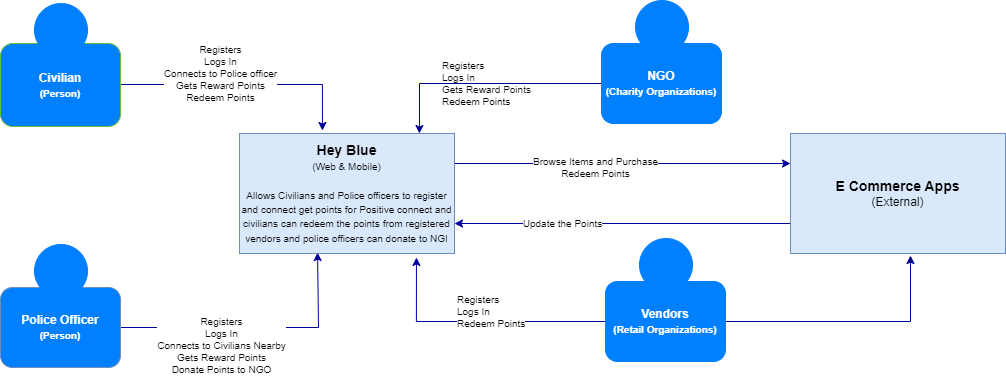

The diagram above was exported from draw.io. Its source (the exported page's mxGraphModel, read from the mxfile embedded in the PNG):
<mxGraphModel dx="1718" dy="450" grid="1" gridSize="10" guides="1" tooltips="1" connect="1" arrows="1" fold="1" page="1" pageScale="1" pageWidth="850" pageHeight="1100" background="#FFFFFF" math="0" shadow="0">
  <root>
    <mxCell id="0" />
    <mxCell id="1" parent="0" />
    <mxCell id="J1iAX_sZezHi20ppqD1U-8" value="&lt;font color=&quot;#000000&quot;&gt;Registers&lt;br&gt;Logs In&lt;br&gt;Connects to Police officer&lt;br&gt;Gets Reward Points&lt;br&gt;Redeem Points&lt;/font&gt;" style="edgeStyle=orthogonalEdgeStyle;rounded=0;orthogonalLoop=1;jettySize=auto;html=1;exitX=1;exitY=0.5;exitDx=0;exitDy=0;entryX=0.474;entryY=-0.008;entryDx=0;entryDy=0;entryPerimeter=0;fontSize=10;fontColor=#FFFFFF;fillColor=#d5e8d4;strokeColor=#000099;" parent="1" edge="1">
      <mxGeometry x="-0.1934" y="11" relative="1" as="geometry">
        <mxPoint x="-640" y="241" as="sourcePoint" />
        <mxPoint x="-438.0899999999999" y="287.03999999999996" as="targetPoint" />
        <mxPoint as="offset" />
      </mxGeometry>
    </mxCell>
    <mxCell id="J1iAX_sZezHi20ppqD1U-1" value="&lt;font color=&quot;#ffffff&quot;&gt;&lt;b&gt;Civilian&lt;br&gt;&lt;font style=&quot;font-size: 10px&quot;&gt;(Person)&lt;/font&gt;&lt;br&gt;&lt;/b&gt;&lt;/font&gt;" style="rounded=1;whiteSpace=wrap;html=1;fillColor=#007FFF;strokeColor=#69BC36;" parent="1" vertex="1">
      <mxGeometry x="-760" y="200" width="120" height="83" as="geometry" />
    </mxCell>
    <mxCell id="J1iAX_sZezHi20ppqD1U-2" value="" style="ellipse;whiteSpace=wrap;html=1;aspect=fixed;strokeColor=#007FFF;fillColor=#007FFF;" parent="1" vertex="1">
      <mxGeometry x="-726" y="160" width="53" height="53" as="geometry" />
    </mxCell>
    <mxCell id="J1iAX_sZezHi20ppqD1U-10" value="&lt;font color=&quot;#000000&quot;&gt;&lt;br&gt;&lt;br&gt;&lt;span style=&quot;font-family: helvetica; font-size: 10px; font-style: normal; font-weight: 400; letter-spacing: normal; text-align: center; text-indent: 0px; text-transform: none; word-spacing: 0px; background-color: rgb(255, 255, 255); display: inline; float: none;&quot;&gt;Registers&lt;/span&gt;&lt;br style=&quot;font-family: helvetica; font-size: 10px; font-style: normal; font-weight: 400; letter-spacing: normal; text-align: center; text-indent: 0px; text-transform: none; word-spacing: 0px; background-color: rgb(255, 255, 255);&quot;&gt;&lt;span style=&quot;font-family: helvetica; font-size: 10px; font-style: normal; font-weight: 400; letter-spacing: normal; text-align: center; text-indent: 0px; text-transform: none; word-spacing: 0px; background-color: rgb(255, 255, 255); display: inline; float: none;&quot;&gt;Logs In&lt;/span&gt;&lt;br style=&quot;font-family: helvetica; font-size: 10px; font-style: normal; font-weight: 400; letter-spacing: normal; text-align: center; text-indent: 0px; text-transform: none; word-spacing: 0px; background-color: rgb(255, 255, 255);&quot;&gt;&lt;span style=&quot;font-family: helvetica; font-size: 10px; font-style: normal; font-weight: 400; letter-spacing: normal; text-align: center; text-indent: 0px; text-transform: none; word-spacing: 0px; background-color: rgb(255, 255, 255); display: inline; float: none;&quot;&gt;Connects to Civilians Nearby&lt;/span&gt;&lt;br style=&quot;font-family: helvetica; font-size: 10px; font-style: normal; font-weight: 400; letter-spacing: normal; text-align: center; text-indent: 0px; text-transform: none; word-spacing: 0px; background-color: rgb(255, 255, 255);&quot;&gt;&lt;span style=&quot;font-family: helvetica; font-size: 10px; font-style: normal; font-weight: 400; letter-spacing: normal; text-align: center; text-indent: 0px; text-transform: none; word-spacing: 0px; background-color: rgb(255, 255, 255); display: inline; float: none;&quot;&gt;Gets Reward Points&lt;/span&gt;&lt;br style=&quot;font-family: helvetica; font-size: 10px; font-style: normal; font-weight: 400; letter-spacing: normal; text-align: center; text-indent: 0px; text-transform: none; word-spacing: 0px; background-color: rgb(255, 255, 255);&quot;&gt;&lt;span style=&quot;font-family: helvetica; font-size: 10px; font-style: normal; font-weight: 400; letter-spacing: normal; text-align: center; text-indent: 0px; text-transform: none; word-spacing: 0px; background-color: rgb(255, 255, 255); display: inline; float: none;&quot;&gt;Donate Points to NGO&lt;/span&gt;&lt;/font&gt;" style="edgeStyle=orthogonalEdgeStyle;rounded=0;orthogonalLoop=1;jettySize=auto;html=1;exitX=1;exitY=0.5;exitDx=0;exitDy=0;fontSize=10;fontColor=#255404;fillColor=#d5e8d4;strokeColor=#000099;entryX=0.363;entryY=0.992;entryDx=0;entryDy=0;entryPerimeter=0;" parent="1" source="J1iAX_sZezHi20ppqD1U-3" target="J1iAX_sZezHi20ppqD1U-5" edge="1">
      <mxGeometry x="-0.2616" y="-6" relative="1" as="geometry">
        <mxPoint as="offset" />
        <mxPoint x="-442" y="420" as="targetPoint" />
        <Array as="points">
          <mxPoint x="-442" y="484" />
        </Array>
      </mxGeometry>
    </mxCell>
    <mxCell id="J1iAX_sZezHi20ppqD1U-3" value="&lt;font color=&quot;#ffffff&quot;&gt;&lt;b&gt;Police Officer&lt;font style=&quot;font-size: 10px&quot;&gt;&lt;br&gt;(Person)&lt;/font&gt;&lt;br&gt;&lt;/b&gt;&lt;/font&gt;" style="rounded=1;whiteSpace=wrap;html=1;fillColor=#007FFF;strokeColor=#6c8ebf;" parent="1" vertex="1">
      <mxGeometry x="-760" y="444" width="120" height="80" as="geometry" />
    </mxCell>
    <mxCell id="J1iAX_sZezHi20ppqD1U-4" value="" style="ellipse;whiteSpace=wrap;html=1;aspect=fixed;strokeColor=#007FFF;fillColor=#007FFF;" parent="1" vertex="1">
      <mxGeometry x="-726" y="401" width="53" height="53" as="geometry" />
    </mxCell>
    <mxCell id="J1iAX_sZezHi20ppqD1U-24" style="edgeStyle=orthogonalEdgeStyle;rounded=0;orthogonalLoop=1;jettySize=auto;html=1;exitX=1;exitY=0.25;exitDx=0;exitDy=0;entryX=0;entryY=0.25;entryDx=0;entryDy=0;fontSize=10;fontColor=#255404;fillColor=#d5e8d4;strokeColor=#000099;" parent="1" source="J1iAX_sZezHi20ppqD1U-5" target="J1iAX_sZezHi20ppqD1U-23" edge="1">
      <mxGeometry relative="1" as="geometry" />
    </mxCell>
    <mxCell id="J1iAX_sZezHi20ppqD1U-25" value="&lt;font color=&quot;#000000&quot;&gt;Browse Items and Purchase&lt;br&gt;Redeem Points&lt;/font&gt;" style="edgeLabel;html=1;align=center;verticalAlign=middle;resizable=0;points=[];fontSize=10;fontColor=#255404;" parent="J1iAX_sZezHi20ppqD1U-24" vertex="1" connectable="0">
      <mxGeometry x="-0.1662" y="-3" relative="1" as="geometry">
        <mxPoint as="offset" />
      </mxGeometry>
    </mxCell>
    <mxCell id="J1iAX_sZezHi20ppqD1U-5" value="&lt;font style=&quot;font-size: 14px&quot;&gt;&lt;b&gt;Hey Blue&lt;/b&gt;&lt;/font&gt;&lt;br&gt;&lt;font style=&quot;font-size: 10px&quot;&gt;(Web &amp;amp; Mobile)&lt;br&gt;&lt;br&gt;Allows Civilians and Police officers to register and connect get points for Positive connect and civilians can redeem the points from registered vendors and police officers can donate to NGI&lt;br&gt;&lt;/font&gt;" style="rounded=0;whiteSpace=wrap;html=1;strokeColor=#6c8ebf;fillColor=#dae8fc;" parent="1" vertex="1">
      <mxGeometry x="-521" y="290" width="215" height="120" as="geometry" />
    </mxCell>
    <mxCell id="J1iAX_sZezHi20ppqD1U-17" style="edgeStyle=orthogonalEdgeStyle;rounded=0;orthogonalLoop=1;jettySize=auto;html=1;entryX=0.823;entryY=1.033;entryDx=0;entryDy=0;entryPerimeter=0;fontSize=10;fontColor=#255404;fillColor=#d5e8d4;strokeColor=#000099;" parent="1" source="J1iAX_sZezHi20ppqD1U-12" target="J1iAX_sZezHi20ppqD1U-5" edge="1">
      <mxGeometry relative="1" as="geometry" />
    </mxCell>
    <mxCell id="J1iAX_sZezHi20ppqD1U-28" style="edgeStyle=orthogonalEdgeStyle;rounded=0;orthogonalLoop=1;jettySize=auto;html=1;exitX=1;exitY=0.5;exitDx=0;exitDy=0;entryX=0.558;entryY=1.017;entryDx=0;entryDy=0;entryPerimeter=0;fontSize=10;fontColor=#255404;fillColor=#d5e8d4;strokeColor=#000099;" parent="1" source="J1iAX_sZezHi20ppqD1U-12" target="J1iAX_sZezHi20ppqD1U-23" edge="1">
      <mxGeometry relative="1" as="geometry" />
    </mxCell>
    <mxCell id="J1iAX_sZezHi20ppqD1U-12" value="&lt;font color=&quot;#ffffff&quot;&gt;&lt;b&gt;Vendors&lt;br&gt;&lt;font style=&quot;font-size: 10px&quot;&gt;(Retail Organizations)&lt;/font&gt;&lt;br&gt;&lt;/b&gt;&lt;/font&gt;" style="rounded=1;whiteSpace=wrap;html=1;fillColor=#007FFF;strokeColor=#007FFF;" parent="1" vertex="1">
      <mxGeometry x="-155" y="438" width="120" height="80" as="geometry" />
    </mxCell>
    <mxCell id="J1iAX_sZezHi20ppqD1U-13" value="" style="ellipse;whiteSpace=wrap;html=1;aspect=fixed;strokeColor=#007FFF;fillColor=#007FFF;" parent="1" vertex="1">
      <mxGeometry x="-121" y="395" width="53" height="53" as="geometry" />
    </mxCell>
    <mxCell id="J1iAX_sZezHi20ppqD1U-22" style="edgeStyle=orthogonalEdgeStyle;rounded=0;orthogonalLoop=1;jettySize=auto;html=1;exitX=0;exitY=0.5;exitDx=0;exitDy=0;entryX=0.837;entryY=0;entryDx=0;entryDy=0;entryPerimeter=0;fontSize=10;fontColor=#255404;fillColor=#d5e8d4;strokeColor=#000099;" parent="1" source="J1iAX_sZezHi20ppqD1U-14" target="J1iAX_sZezHi20ppqD1U-5" edge="1">
      <mxGeometry relative="1" as="geometry" />
    </mxCell>
    <mxCell id="J1iAX_sZezHi20ppqD1U-14" value="&lt;font color=&quot;#ffffff&quot;&gt;&lt;b&gt;NGO&lt;/b&gt;&lt;br&gt;&lt;font&gt;&lt;span style=&quot;font-size: 10px&quot;&gt;&lt;b&gt;(Charity Organizations)&lt;/b&gt;&lt;/span&gt;&lt;/font&gt;&lt;br&gt;&lt;/font&gt;" style="rounded=1;whiteSpace=wrap;html=1;fillColor=#007FFF;strokeColor=#007FFF;" parent="1" vertex="1">
      <mxGeometry x="-159" y="200" width="120" height="80" as="geometry" />
    </mxCell>
    <mxCell id="J1iAX_sZezHi20ppqD1U-15" value="" style="ellipse;whiteSpace=wrap;html=1;aspect=fixed;strokeColor=#007FFF;fillColor=#007FFF;" parent="1" vertex="1">
      <mxGeometry x="-125" y="157" width="53" height="53" as="geometry" />
    </mxCell>
    <mxCell id="J1iAX_sZezHi20ppqD1U-18" value="&lt;font color=&quot;#000000&quot;&gt;&lt;span style=&quot;font-family: helvetica; font-size: 10px; font-style: normal; font-weight: 400; letter-spacing: normal; text-align: center; text-indent: 0px; text-transform: none; word-spacing: 0px; background-color: rgb(255, 255, 255); display: inline; float: none;&quot;&gt;Registers&lt;/span&gt;&lt;br style=&quot;font-family: helvetica; font-size: 10px; font-style: normal; font-weight: 400; letter-spacing: normal; text-align: center; text-indent: 0px; text-transform: none; word-spacing: 0px; background-color: rgb(255, 255, 255);&quot;&gt;&lt;span style=&quot;font-family: helvetica; font-size: 10px; font-style: normal; font-weight: 400; letter-spacing: normal; text-align: center; text-indent: 0px; text-transform: none; word-spacing: 0px; background-color: rgb(255, 255, 255); display: inline; float: none;&quot;&gt;Logs In&lt;/span&gt;&lt;br style=&quot;font-family: helvetica; font-size: 10px; font-style: normal; font-weight: 400; letter-spacing: normal; text-align: center; text-indent: 0px; text-transform: none; word-spacing: 0px; background-color: rgb(255, 255, 255);&quot;&gt;&lt;span style=&quot;font-family: helvetica; font-size: 10px; font-style: normal; font-weight: 400; letter-spacing: normal; text-align: center; text-indent: 0px; text-transform: none; word-spacing: 0px; background-color: rgb(255, 255, 255); display: inline; float: none;&quot;&gt;Gets Reward Points&lt;/span&gt;&lt;br style=&quot;font-family: helvetica; font-size: 10px; font-style: normal; font-weight: 400; letter-spacing: normal; text-align: center; text-indent: 0px; text-transform: none; word-spacing: 0px; background-color: rgb(255, 255, 255);&quot;&gt;&lt;span style=&quot;font-family: helvetica; font-size: 10px; font-style: normal; font-weight: 400; letter-spacing: normal; text-align: center; text-indent: 0px; text-transform: none; word-spacing: 0px; background-color: rgb(255, 255, 255); display: inline; float: none;&quot;&gt;Redeem Points&lt;/span&gt;&lt;/font&gt;" style="text;whiteSpace=wrap;html=1;fontSize=10;fontColor=#255404;" parent="1" vertex="1">
      <mxGeometry x="-320" y="210" width="140" height="80" as="geometry" />
    </mxCell>
    <mxCell id="J1iAX_sZezHi20ppqD1U-20" value="&lt;font color=&quot;#000000&quot;&gt;&lt;span style=&quot;font-size: 10px; font-style: normal; font-weight: 400; letter-spacing: normal; text-indent: 0px; text-transform: none; word-spacing: 0px; font-family: helvetica; text-align: center; background-color: rgb(255, 255, 255); display: inline; float: none;&quot;&gt;Registers&lt;/span&gt;&lt;br style=&quot;font-size: 10px; font-style: normal; font-weight: 400; letter-spacing: normal; text-indent: 0px; text-transform: none; word-spacing: 0px; font-family: helvetica; text-align: center; background-color: rgb(255, 255, 255);&quot;&gt;&lt;span style=&quot;font-size: 10px; font-style: normal; font-weight: 400; letter-spacing: normal; text-indent: 0px; text-transform: none; word-spacing: 0px; font-family: helvetica; text-align: center; background-color: rgb(255, 255, 255); display: inline; float: none;&quot;&gt;Logs In&lt;/span&gt;&lt;br style=&quot;font-size: 10px; font-style: normal; font-weight: 400; letter-spacing: normal; text-indent: 0px; text-transform: none; word-spacing: 0px; font-family: helvetica; text-align: center; background-color: rgb(255, 255, 255);&quot;&gt;&lt;span style=&quot;font-size: 10px; font-style: normal; font-weight: 400; letter-spacing: normal; text-indent: 0px; text-transform: none; word-spacing: 0px; font-family: helvetica; text-align: center; background-color: rgb(255, 255, 255); display: inline; float: none;&quot;&gt;Redeem Points&lt;/span&gt;&lt;/font&gt;" style="text;whiteSpace=wrap;html=1;fontSize=10;fontColor=#255404;" parent="1" vertex="1">
      <mxGeometry x="-305" y="444" width="110" height="60" as="geometry" />
    </mxCell>
    <mxCell id="J1iAX_sZezHi20ppqD1U-26" style="edgeStyle=orthogonalEdgeStyle;rounded=0;orthogonalLoop=1;jettySize=auto;html=1;exitX=0;exitY=0.75;exitDx=0;exitDy=0;entryX=1;entryY=0.75;entryDx=0;entryDy=0;fontSize=10;fontColor=#255404;fillColor=#d5e8d4;strokeColor=#000099;" parent="1" source="J1iAX_sZezHi20ppqD1U-23" target="J1iAX_sZezHi20ppqD1U-5" edge="1">
      <mxGeometry relative="1" as="geometry" />
    </mxCell>
    <mxCell id="J1iAX_sZezHi20ppqD1U-27" value="&lt;font color=&quot;#000000&quot;&gt;Update the Points&lt;/font&gt;" style="edgeLabel;html=1;align=center;verticalAlign=middle;resizable=0;points=[];fontSize=10;fontColor=#255404;" parent="J1iAX_sZezHi20ppqD1U-26" vertex="1" connectable="0">
      <mxGeometry x="0.3634" y="-1" relative="1" as="geometry">
        <mxPoint as="offset" />
      </mxGeometry>
    </mxCell>
    <mxCell id="J1iAX_sZezHi20ppqD1U-23" value="&lt;font&gt;&lt;span style=&quot;font-size: 14px&quot;&gt;&lt;b&gt;E Commerce Apps&lt;br&gt;&lt;/b&gt;&lt;/span&gt;(External)&lt;br&gt;&lt;/font&gt;" style="rounded=0;whiteSpace=wrap;html=1;strokeColor=#6c8ebf;fillColor=#dae8fc;" parent="1" vertex="1">
      <mxGeometry x="30" y="290" width="215" height="120" as="geometry" />
    </mxCell>
  </root>
</mxGraphModel>